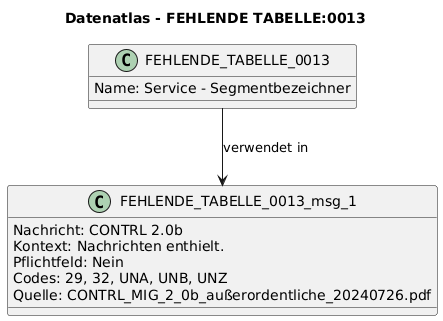

The diagram above was rendered by PlantUML. Its source (embedded in the PNG):
@startuml
title Datenatlas - FEHLENDE TABELLE:0013
class FEHLENDE_TABELLE_0013 {
  Name: Service - Segmentbezeichner
}
class FEHLENDE_TABELLE_0013_msg_1 {
  Nachricht: CONTRL 2.0b
  Kontext: Nachrichten enthielt.
  Pflichtfeld: Nein
  Codes: 29, 32, UNA, UNB, UNZ
  Quelle: CONTRL_MIG_2_0b_außerordentliche_20240726.pdf
}
FEHLENDE_TABELLE_0013 --> FEHLENDE_TABELLE_0013_msg_1 : verwendet in
@enduml